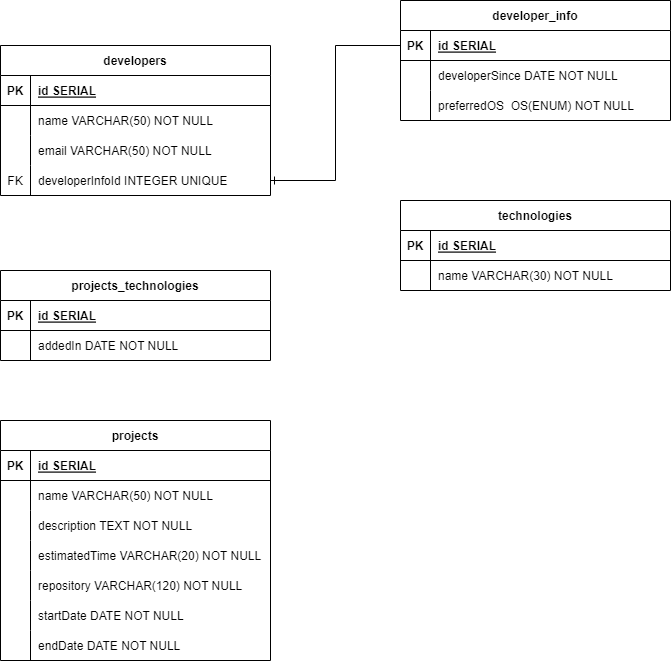

The diagram above was exported from draw.io. Its source (the exported page's mxGraphModel, read from the mxfile embedded in the PNG):
<mxGraphModel dx="1266" dy="802" grid="1" gridSize="10" guides="1" tooltips="1" connect="1" arrows="1" fold="1" page="1" pageScale="1" pageWidth="850" pageHeight="1100" background="#ffffff" math="0" shadow="0" extFonts="Permanent Marker^https://fonts.googleapis.com/css?family=Permanent+Marker">
  <root>
    <mxCell id="0" />
    <mxCell id="1" parent="0" />
    <mxCell id="C-vyLk0tnHw3VtMMgP7b-2" value="developers" style="shape=table;startSize=30;container=1;collapsible=1;childLayout=tableLayout;fixedRows=1;rowLines=0;fontStyle=1;align=center;resizeLast=1;" parent="1" vertex="1">
      <mxGeometry x="70" y="95" width="270" height="150" as="geometry" />
    </mxCell>
    <mxCell id="C-vyLk0tnHw3VtMMgP7b-3" value="" style="shape=partialRectangle;collapsible=0;dropTarget=0;pointerEvents=0;fillColor=none;points=[[0,0.5],[1,0.5]];portConstraint=eastwest;top=0;left=0;right=0;bottom=1;" parent="C-vyLk0tnHw3VtMMgP7b-2" vertex="1">
      <mxGeometry y="30" width="270" height="30" as="geometry" />
    </mxCell>
    <mxCell id="C-vyLk0tnHw3VtMMgP7b-4" value="PK" style="shape=partialRectangle;overflow=hidden;connectable=0;fillColor=none;top=0;left=0;bottom=0;right=0;fontStyle=1;" parent="C-vyLk0tnHw3VtMMgP7b-3" vertex="1">
      <mxGeometry width="30" height="30" as="geometry">
        <mxRectangle width="30" height="30" as="alternateBounds" />
      </mxGeometry>
    </mxCell>
    <mxCell id="C-vyLk0tnHw3VtMMgP7b-5" value="id SERIAL" style="shape=partialRectangle;overflow=hidden;connectable=0;fillColor=none;top=0;left=0;bottom=0;right=0;align=left;spacingLeft=6;fontStyle=5;" parent="C-vyLk0tnHw3VtMMgP7b-3" vertex="1">
      <mxGeometry x="30" width="240" height="30" as="geometry">
        <mxRectangle width="240" height="30" as="alternateBounds" />
      </mxGeometry>
    </mxCell>
    <mxCell id="C-vyLk0tnHw3VtMMgP7b-6" value="" style="shape=partialRectangle;collapsible=0;dropTarget=0;pointerEvents=0;fillColor=none;points=[[0,0.5],[1,0.5]];portConstraint=eastwest;top=0;left=0;right=0;bottom=0;" parent="C-vyLk0tnHw3VtMMgP7b-2" vertex="1">
      <mxGeometry y="60" width="270" height="30" as="geometry" />
    </mxCell>
    <mxCell id="C-vyLk0tnHw3VtMMgP7b-7" value="" style="shape=partialRectangle;overflow=hidden;connectable=0;fillColor=none;top=0;left=0;bottom=0;right=0;" parent="C-vyLk0tnHw3VtMMgP7b-6" vertex="1">
      <mxGeometry width="30" height="30" as="geometry">
        <mxRectangle width="30" height="30" as="alternateBounds" />
      </mxGeometry>
    </mxCell>
    <mxCell id="C-vyLk0tnHw3VtMMgP7b-8" value="name VARCHAR(50) NOT NULL     " style="shape=partialRectangle;overflow=hidden;connectable=0;fillColor=none;top=0;left=0;bottom=0;right=0;align=left;spacingLeft=6;" parent="C-vyLk0tnHw3VtMMgP7b-6" vertex="1">
      <mxGeometry x="30" width="240" height="30" as="geometry">
        <mxRectangle width="240" height="30" as="alternateBounds" />
      </mxGeometry>
    </mxCell>
    <mxCell id="C-vyLk0tnHw3VtMMgP7b-9" value="" style="shape=partialRectangle;collapsible=0;dropTarget=0;pointerEvents=0;fillColor=none;points=[[0,0.5],[1,0.5]];portConstraint=eastwest;top=0;left=0;right=0;bottom=0;" parent="C-vyLk0tnHw3VtMMgP7b-2" vertex="1">
      <mxGeometry y="90" width="270" height="30" as="geometry" />
    </mxCell>
    <mxCell id="C-vyLk0tnHw3VtMMgP7b-10" value="" style="shape=partialRectangle;overflow=hidden;connectable=0;fillColor=none;top=0;left=0;bottom=0;right=0;" parent="C-vyLk0tnHw3VtMMgP7b-9" vertex="1">
      <mxGeometry width="30" height="30" as="geometry">
        <mxRectangle width="30" height="30" as="alternateBounds" />
      </mxGeometry>
    </mxCell>
    <mxCell id="C-vyLk0tnHw3VtMMgP7b-11" value="email VARCHAR(50) NOT NULL" style="shape=partialRectangle;overflow=hidden;connectable=0;fillColor=none;top=0;left=0;bottom=0;right=0;align=left;spacingLeft=6;" parent="C-vyLk0tnHw3VtMMgP7b-9" vertex="1">
      <mxGeometry x="30" width="240" height="30" as="geometry">
        <mxRectangle width="240" height="30" as="alternateBounds" />
      </mxGeometry>
    </mxCell>
    <mxCell id="kRMjInCKh3_ai808SfhC-86" value="" style="shape=partialRectangle;collapsible=0;dropTarget=0;pointerEvents=0;fillColor=none;points=[[0,0.5],[1,0.5]];portConstraint=eastwest;top=0;left=0;right=0;bottom=0;" vertex="1" parent="C-vyLk0tnHw3VtMMgP7b-2">
      <mxGeometry y="120" width="270" height="30" as="geometry" />
    </mxCell>
    <mxCell id="kRMjInCKh3_ai808SfhC-87" value="FK" style="shape=partialRectangle;overflow=hidden;connectable=0;fillColor=none;top=0;left=0;bottom=0;right=0;" vertex="1" parent="kRMjInCKh3_ai808SfhC-86">
      <mxGeometry width="30" height="30" as="geometry">
        <mxRectangle width="30" height="30" as="alternateBounds" />
      </mxGeometry>
    </mxCell>
    <mxCell id="kRMjInCKh3_ai808SfhC-88" value="developerInfoId INTEGER UNIQUE" style="shape=partialRectangle;overflow=hidden;connectable=0;fillColor=none;top=0;left=0;bottom=0;right=0;align=left;spacingLeft=6;" vertex="1" parent="kRMjInCKh3_ai808SfhC-86">
      <mxGeometry x="30" width="240" height="30" as="geometry">
        <mxRectangle width="240" height="30" as="alternateBounds" />
      </mxGeometry>
    </mxCell>
    <mxCell id="C-vyLk0tnHw3VtMMgP7b-23" value="developer_info" style="shape=table;startSize=30;container=1;collapsible=1;childLayout=tableLayout;fixedRows=1;rowLines=0;fontStyle=1;align=center;resizeLast=1;" parent="1" vertex="1">
      <mxGeometry x="470" y="50" width="270.0000000000001" height="120" as="geometry" />
    </mxCell>
    <mxCell id="C-vyLk0tnHw3VtMMgP7b-24" value="" style="shape=partialRectangle;collapsible=0;dropTarget=0;pointerEvents=0;fillColor=none;points=[[0,0.5],[1,0.5]];portConstraint=eastwest;top=0;left=0;right=0;bottom=1;" parent="C-vyLk0tnHw3VtMMgP7b-23" vertex="1">
      <mxGeometry y="30" width="270.0000000000001" height="30" as="geometry" />
    </mxCell>
    <mxCell id="C-vyLk0tnHw3VtMMgP7b-25" value="PK" style="shape=partialRectangle;overflow=hidden;connectable=0;fillColor=none;top=0;left=0;bottom=0;right=0;fontStyle=1;" parent="C-vyLk0tnHw3VtMMgP7b-24" vertex="1">
      <mxGeometry width="30" height="30" as="geometry">
        <mxRectangle width="30" height="30" as="alternateBounds" />
      </mxGeometry>
    </mxCell>
    <mxCell id="C-vyLk0tnHw3VtMMgP7b-26" value="id SERIAL" style="shape=partialRectangle;overflow=hidden;connectable=0;fillColor=none;top=0;left=0;bottom=0;right=0;align=left;spacingLeft=6;fontStyle=5;" parent="C-vyLk0tnHw3VtMMgP7b-24" vertex="1">
      <mxGeometry x="30" width="240.0000000000001" height="30" as="geometry">
        <mxRectangle width="240.0000000000001" height="30" as="alternateBounds" />
      </mxGeometry>
    </mxCell>
    <mxCell id="C-vyLk0tnHw3VtMMgP7b-27" value="" style="shape=partialRectangle;collapsible=0;dropTarget=0;pointerEvents=0;fillColor=none;points=[[0,0.5],[1,0.5]];portConstraint=eastwest;top=0;left=0;right=0;bottom=0;" parent="C-vyLk0tnHw3VtMMgP7b-23" vertex="1">
      <mxGeometry y="60" width="270.0000000000001" height="30" as="geometry" />
    </mxCell>
    <mxCell id="C-vyLk0tnHw3VtMMgP7b-28" value="" style="shape=partialRectangle;overflow=hidden;connectable=0;fillColor=none;top=0;left=0;bottom=0;right=0;" parent="C-vyLk0tnHw3VtMMgP7b-27" vertex="1">
      <mxGeometry width="30" height="30" as="geometry">
        <mxRectangle width="30" height="30" as="alternateBounds" />
      </mxGeometry>
    </mxCell>
    <mxCell id="C-vyLk0tnHw3VtMMgP7b-29" value="developerSince DATE NOT NULL    " style="shape=partialRectangle;overflow=hidden;connectable=0;fillColor=none;top=0;left=0;bottom=0;right=0;align=left;spacingLeft=6;" parent="C-vyLk0tnHw3VtMMgP7b-27" vertex="1">
      <mxGeometry x="30" width="240.0000000000001" height="30" as="geometry">
        <mxRectangle width="240.0000000000001" height="30" as="alternateBounds" />
      </mxGeometry>
    </mxCell>
    <mxCell id="kRMjInCKh3_ai808SfhC-1" style="shape=partialRectangle;collapsible=0;dropTarget=0;pointerEvents=0;fillColor=none;points=[[0,0.5],[1,0.5]];portConstraint=eastwest;top=0;left=0;right=0;bottom=0;" vertex="1" parent="C-vyLk0tnHw3VtMMgP7b-23">
      <mxGeometry y="90" width="270.0000000000001" height="30" as="geometry" />
    </mxCell>
    <mxCell id="kRMjInCKh3_ai808SfhC-2" style="shape=partialRectangle;overflow=hidden;connectable=0;fillColor=none;top=0;left=0;bottom=0;right=0;" vertex="1" parent="kRMjInCKh3_ai808SfhC-1">
      <mxGeometry width="30" height="30" as="geometry">
        <mxRectangle width="30" height="30" as="alternateBounds" />
      </mxGeometry>
    </mxCell>
    <mxCell id="kRMjInCKh3_ai808SfhC-3" value="preferredOS  OS(ENUM) NOT NULL" style="shape=partialRectangle;overflow=hidden;connectable=0;fillColor=none;top=0;left=0;bottom=0;right=0;align=left;spacingLeft=6;" vertex="1" parent="kRMjInCKh3_ai808SfhC-1">
      <mxGeometry x="30" width="240.0000000000001" height="30" as="geometry">
        <mxRectangle width="240.0000000000001" height="30" as="alternateBounds" />
      </mxGeometry>
    </mxCell>
    <mxCell id="kRMjInCKh3_ai808SfhC-4" value="projects" style="shape=table;startSize=30;container=1;collapsible=1;childLayout=tableLayout;fixedRows=1;rowLines=0;fontStyle=1;align=center;resizeLast=1;" vertex="1" parent="1">
      <mxGeometry x="70" y="470" width="270" height="240" as="geometry" />
    </mxCell>
    <mxCell id="kRMjInCKh3_ai808SfhC-5" value="" style="shape=partialRectangle;collapsible=0;dropTarget=0;pointerEvents=0;fillColor=none;points=[[0,0.5],[1,0.5]];portConstraint=eastwest;top=0;left=0;right=0;bottom=1;" vertex="1" parent="kRMjInCKh3_ai808SfhC-4">
      <mxGeometry y="30" width="270" height="30" as="geometry" />
    </mxCell>
    <mxCell id="kRMjInCKh3_ai808SfhC-6" value="PK" style="shape=partialRectangle;overflow=hidden;connectable=0;fillColor=none;top=0;left=0;bottom=0;right=0;fontStyle=1;" vertex="1" parent="kRMjInCKh3_ai808SfhC-5">
      <mxGeometry width="30" height="30" as="geometry">
        <mxRectangle width="30" height="30" as="alternateBounds" />
      </mxGeometry>
    </mxCell>
    <mxCell id="kRMjInCKh3_ai808SfhC-7" value="id SERIAL" style="shape=partialRectangle;overflow=hidden;connectable=0;fillColor=none;top=0;left=0;bottom=0;right=0;align=left;spacingLeft=6;fontStyle=5;" vertex="1" parent="kRMjInCKh3_ai808SfhC-5">
      <mxGeometry x="30" width="240" height="30" as="geometry">
        <mxRectangle width="240" height="30" as="alternateBounds" />
      </mxGeometry>
    </mxCell>
    <mxCell id="kRMjInCKh3_ai808SfhC-8" value="" style="shape=partialRectangle;collapsible=0;dropTarget=0;pointerEvents=0;fillColor=none;points=[[0,0.5],[1,0.5]];portConstraint=eastwest;top=0;left=0;right=0;bottom=0;" vertex="1" parent="kRMjInCKh3_ai808SfhC-4">
      <mxGeometry y="60" width="270" height="30" as="geometry" />
    </mxCell>
    <mxCell id="kRMjInCKh3_ai808SfhC-9" value="" style="shape=partialRectangle;overflow=hidden;connectable=0;fillColor=none;top=0;left=0;bottom=0;right=0;" vertex="1" parent="kRMjInCKh3_ai808SfhC-8">
      <mxGeometry width="30" height="30" as="geometry">
        <mxRectangle width="30" height="30" as="alternateBounds" />
      </mxGeometry>
    </mxCell>
    <mxCell id="kRMjInCKh3_ai808SfhC-10" value="name VARCHAR(50) NOT NULL    " style="shape=partialRectangle;overflow=hidden;connectable=0;fillColor=none;top=0;left=0;bottom=0;right=0;align=left;spacingLeft=6;" vertex="1" parent="kRMjInCKh3_ai808SfhC-8">
      <mxGeometry x="30" width="240" height="30" as="geometry">
        <mxRectangle width="240" height="30" as="alternateBounds" />
      </mxGeometry>
    </mxCell>
    <mxCell id="kRMjInCKh3_ai808SfhC-11" style="shape=partialRectangle;collapsible=0;dropTarget=0;pointerEvents=0;fillColor=none;points=[[0,0.5],[1,0.5]];portConstraint=eastwest;top=0;left=0;right=0;bottom=0;" vertex="1" parent="kRMjInCKh3_ai808SfhC-4">
      <mxGeometry y="90" width="270" height="30" as="geometry" />
    </mxCell>
    <mxCell id="kRMjInCKh3_ai808SfhC-12" style="shape=partialRectangle;overflow=hidden;connectable=0;fillColor=none;top=0;left=0;bottom=0;right=0;" vertex="1" parent="kRMjInCKh3_ai808SfhC-11">
      <mxGeometry width="30" height="30" as="geometry">
        <mxRectangle width="30" height="30" as="alternateBounds" />
      </mxGeometry>
    </mxCell>
    <mxCell id="kRMjInCKh3_ai808SfhC-13" value="description TEXT NOT NULL" style="shape=partialRectangle;overflow=hidden;connectable=0;fillColor=none;top=0;left=0;bottom=0;right=0;align=left;spacingLeft=6;" vertex="1" parent="kRMjInCKh3_ai808SfhC-11">
      <mxGeometry x="30" width="240" height="30" as="geometry">
        <mxRectangle width="240" height="30" as="alternateBounds" />
      </mxGeometry>
    </mxCell>
    <mxCell id="kRMjInCKh3_ai808SfhC-27" style="shape=partialRectangle;collapsible=0;dropTarget=0;pointerEvents=0;fillColor=none;points=[[0,0.5],[1,0.5]];portConstraint=eastwest;top=0;left=0;right=0;bottom=0;" vertex="1" parent="kRMjInCKh3_ai808SfhC-4">
      <mxGeometry y="120" width="270" height="30" as="geometry" />
    </mxCell>
    <mxCell id="kRMjInCKh3_ai808SfhC-28" style="shape=partialRectangle;overflow=hidden;connectable=0;fillColor=none;top=0;left=0;bottom=0;right=0;" vertex="1" parent="kRMjInCKh3_ai808SfhC-27">
      <mxGeometry width="30" height="30" as="geometry">
        <mxRectangle width="30" height="30" as="alternateBounds" />
      </mxGeometry>
    </mxCell>
    <mxCell id="kRMjInCKh3_ai808SfhC-29" value="estimatedTime VARCHAR(20) NOT NULL" style="shape=partialRectangle;overflow=hidden;connectable=0;fillColor=none;top=0;left=0;bottom=0;right=0;align=left;spacingLeft=6;" vertex="1" parent="kRMjInCKh3_ai808SfhC-27">
      <mxGeometry x="30" width="240" height="30" as="geometry">
        <mxRectangle width="240" height="30" as="alternateBounds" />
      </mxGeometry>
    </mxCell>
    <mxCell id="kRMjInCKh3_ai808SfhC-30" style="shape=partialRectangle;collapsible=0;dropTarget=0;pointerEvents=0;fillColor=none;points=[[0,0.5],[1,0.5]];portConstraint=eastwest;top=0;left=0;right=0;bottom=0;" vertex="1" parent="kRMjInCKh3_ai808SfhC-4">
      <mxGeometry y="150" width="270" height="30" as="geometry" />
    </mxCell>
    <mxCell id="kRMjInCKh3_ai808SfhC-31" value="    " style="shape=partialRectangle;overflow=hidden;connectable=0;fillColor=none;top=0;left=0;bottom=0;right=0;" vertex="1" parent="kRMjInCKh3_ai808SfhC-30">
      <mxGeometry width="30" height="30" as="geometry">
        <mxRectangle width="30" height="30" as="alternateBounds" />
      </mxGeometry>
    </mxCell>
    <mxCell id="kRMjInCKh3_ai808SfhC-32" value="repository VARCHAR(120) NOT NULL" style="shape=partialRectangle;overflow=hidden;connectable=0;fillColor=none;top=0;left=0;bottom=0;right=0;align=left;spacingLeft=6;" vertex="1" parent="kRMjInCKh3_ai808SfhC-30">
      <mxGeometry x="30" width="240" height="30" as="geometry">
        <mxRectangle width="240" height="30" as="alternateBounds" />
      </mxGeometry>
    </mxCell>
    <mxCell id="kRMjInCKh3_ai808SfhC-33" style="shape=partialRectangle;collapsible=0;dropTarget=0;pointerEvents=0;fillColor=none;points=[[0,0.5],[1,0.5]];portConstraint=eastwest;top=0;left=0;right=0;bottom=0;" vertex="1" parent="kRMjInCKh3_ai808SfhC-4">
      <mxGeometry y="180" width="270" height="30" as="geometry" />
    </mxCell>
    <mxCell id="kRMjInCKh3_ai808SfhC-34" style="shape=partialRectangle;overflow=hidden;connectable=0;fillColor=none;top=0;left=0;bottom=0;right=0;" vertex="1" parent="kRMjInCKh3_ai808SfhC-33">
      <mxGeometry width="30" height="30" as="geometry">
        <mxRectangle width="30" height="30" as="alternateBounds" />
      </mxGeometry>
    </mxCell>
    <mxCell id="kRMjInCKh3_ai808SfhC-35" value="startDate DATE NOT NULL" style="shape=partialRectangle;overflow=hidden;connectable=0;fillColor=none;top=0;left=0;bottom=0;right=0;align=left;spacingLeft=6;" vertex="1" parent="kRMjInCKh3_ai808SfhC-33">
      <mxGeometry x="30" width="240" height="30" as="geometry">
        <mxRectangle width="240" height="30" as="alternateBounds" />
      </mxGeometry>
    </mxCell>
    <mxCell id="kRMjInCKh3_ai808SfhC-36" style="shape=partialRectangle;collapsible=0;dropTarget=0;pointerEvents=0;fillColor=none;points=[[0,0.5],[1,0.5]];portConstraint=eastwest;top=0;left=0;right=0;bottom=0;" vertex="1" parent="kRMjInCKh3_ai808SfhC-4">
      <mxGeometry y="210" width="270" height="30" as="geometry" />
    </mxCell>
    <mxCell id="kRMjInCKh3_ai808SfhC-37" style="shape=partialRectangle;overflow=hidden;connectable=0;fillColor=none;top=0;left=0;bottom=0;right=0;" vertex="1" parent="kRMjInCKh3_ai808SfhC-36">
      <mxGeometry width="30" height="30" as="geometry">
        <mxRectangle width="30" height="30" as="alternateBounds" />
      </mxGeometry>
    </mxCell>
    <mxCell id="kRMjInCKh3_ai808SfhC-38" value="endDate DATE NOT NULL" style="shape=partialRectangle;overflow=hidden;connectable=0;fillColor=none;top=0;left=0;bottom=0;right=0;align=left;spacingLeft=6;" vertex="1" parent="kRMjInCKh3_ai808SfhC-36">
      <mxGeometry x="30" width="240" height="30" as="geometry">
        <mxRectangle width="240" height="30" as="alternateBounds" />
      </mxGeometry>
    </mxCell>
    <mxCell id="kRMjInCKh3_ai808SfhC-17" value="technologies" style="shape=table;startSize=30;container=1;collapsible=1;childLayout=tableLayout;fixedRows=1;rowLines=0;fontStyle=1;align=center;resizeLast=1;" vertex="1" parent="1">
      <mxGeometry x="470" y="250" width="270" height="90" as="geometry" />
    </mxCell>
    <mxCell id="kRMjInCKh3_ai808SfhC-18" value="" style="shape=partialRectangle;collapsible=0;dropTarget=0;pointerEvents=0;fillColor=none;points=[[0,0.5],[1,0.5]];portConstraint=eastwest;top=0;left=0;right=0;bottom=1;" vertex="1" parent="kRMjInCKh3_ai808SfhC-17">
      <mxGeometry y="30" width="270" height="30" as="geometry" />
    </mxCell>
    <mxCell id="kRMjInCKh3_ai808SfhC-19" value="PK" style="shape=partialRectangle;overflow=hidden;connectable=0;fillColor=none;top=0;left=0;bottom=0;right=0;fontStyle=1;" vertex="1" parent="kRMjInCKh3_ai808SfhC-18">
      <mxGeometry width="30" height="30" as="geometry">
        <mxRectangle width="30" height="30" as="alternateBounds" />
      </mxGeometry>
    </mxCell>
    <mxCell id="kRMjInCKh3_ai808SfhC-20" value="id SERIAL" style="shape=partialRectangle;overflow=hidden;connectable=0;fillColor=none;top=0;left=0;bottom=0;right=0;align=left;spacingLeft=6;fontStyle=5;" vertex="1" parent="kRMjInCKh3_ai808SfhC-18">
      <mxGeometry x="30" width="240" height="30" as="geometry">
        <mxRectangle width="240" height="30" as="alternateBounds" />
      </mxGeometry>
    </mxCell>
    <mxCell id="kRMjInCKh3_ai808SfhC-21" value="" style="shape=partialRectangle;collapsible=0;dropTarget=0;pointerEvents=0;fillColor=none;points=[[0,0.5],[1,0.5]];portConstraint=eastwest;top=0;left=0;right=0;bottom=0;" vertex="1" parent="kRMjInCKh3_ai808SfhC-17">
      <mxGeometry y="60" width="270" height="30" as="geometry" />
    </mxCell>
    <mxCell id="kRMjInCKh3_ai808SfhC-22" value="" style="shape=partialRectangle;overflow=hidden;connectable=0;fillColor=none;top=0;left=0;bottom=0;right=0;" vertex="1" parent="kRMjInCKh3_ai808SfhC-21">
      <mxGeometry width="30" height="30" as="geometry">
        <mxRectangle width="30" height="30" as="alternateBounds" />
      </mxGeometry>
    </mxCell>
    <mxCell id="kRMjInCKh3_ai808SfhC-23" value="name VARCHAR(30) NOT NULL" style="shape=partialRectangle;overflow=hidden;connectable=0;fillColor=none;top=0;left=0;bottom=0;right=0;align=left;spacingLeft=6;" vertex="1" parent="kRMjInCKh3_ai808SfhC-21">
      <mxGeometry x="30" width="240" height="30" as="geometry">
        <mxRectangle width="240" height="30" as="alternateBounds" />
      </mxGeometry>
    </mxCell>
    <mxCell id="kRMjInCKh3_ai808SfhC-70" value="projects_technologies" style="shape=table;startSize=30;container=1;collapsible=1;childLayout=tableLayout;fixedRows=1;rowLines=0;fontStyle=1;align=center;resizeLast=1;" vertex="1" parent="1">
      <mxGeometry x="70" y="320" width="270.0000000000001" height="90" as="geometry" />
    </mxCell>
    <mxCell id="kRMjInCKh3_ai808SfhC-71" value="" style="shape=partialRectangle;collapsible=0;dropTarget=0;pointerEvents=0;fillColor=none;points=[[0,0.5],[1,0.5]];portConstraint=eastwest;top=0;left=0;right=0;bottom=1;" vertex="1" parent="kRMjInCKh3_ai808SfhC-70">
      <mxGeometry y="30" width="270.0000000000001" height="30" as="geometry" />
    </mxCell>
    <mxCell id="kRMjInCKh3_ai808SfhC-72" value="PK" style="shape=partialRectangle;overflow=hidden;connectable=0;fillColor=none;top=0;left=0;bottom=0;right=0;fontStyle=1;" vertex="1" parent="kRMjInCKh3_ai808SfhC-71">
      <mxGeometry width="30" height="30" as="geometry">
        <mxRectangle width="30" height="30" as="alternateBounds" />
      </mxGeometry>
    </mxCell>
    <mxCell id="kRMjInCKh3_ai808SfhC-73" value="id SERIAL" style="shape=partialRectangle;overflow=hidden;connectable=0;fillColor=none;top=0;left=0;bottom=0;right=0;align=left;spacingLeft=6;fontStyle=5;" vertex="1" parent="kRMjInCKh3_ai808SfhC-71">
      <mxGeometry x="30" width="240.0000000000001" height="30" as="geometry">
        <mxRectangle width="240.0000000000001" height="30" as="alternateBounds" />
      </mxGeometry>
    </mxCell>
    <mxCell id="kRMjInCKh3_ai808SfhC-74" value="" style="shape=partialRectangle;collapsible=0;dropTarget=0;pointerEvents=0;fillColor=none;points=[[0,0.5],[1,0.5]];portConstraint=eastwest;top=0;left=0;right=0;bottom=0;" vertex="1" parent="kRMjInCKh3_ai808SfhC-70">
      <mxGeometry y="60" width="270.0000000000001" height="30" as="geometry" />
    </mxCell>
    <mxCell id="kRMjInCKh3_ai808SfhC-75" value="" style="shape=partialRectangle;overflow=hidden;connectable=0;fillColor=none;top=0;left=0;bottom=0;right=0;" vertex="1" parent="kRMjInCKh3_ai808SfhC-74">
      <mxGeometry width="30" height="30" as="geometry">
        <mxRectangle width="30" height="30" as="alternateBounds" />
      </mxGeometry>
    </mxCell>
    <mxCell id="kRMjInCKh3_ai808SfhC-76" value="addedIn DATE NOT NULL" style="shape=partialRectangle;overflow=hidden;connectable=0;fillColor=none;top=0;left=0;bottom=0;right=0;align=left;spacingLeft=6;" vertex="1" parent="kRMjInCKh3_ai808SfhC-74">
      <mxGeometry x="30" width="240.0000000000001" height="30" as="geometry">
        <mxRectangle width="240.0000000000001" height="30" as="alternateBounds" />
      </mxGeometry>
    </mxCell>
    <mxCell id="kRMjInCKh3_ai808SfhC-94" value="" style="fontSize=12;html=1;endArrow=ERone;startArrow=none;rounded=0;endFill=0;startFill=0;entryX=1;entryY=0.5;entryDx=0;entryDy=0;exitX=0;exitY=0.5;exitDx=0;exitDy=0;edgeStyle=orthogonalEdgeStyle;" edge="1" parent="1" source="C-vyLk0tnHw3VtMMgP7b-24" target="kRMjInCKh3_ai808SfhC-86">
      <mxGeometry width="100" height="100" relative="1" as="geometry">
        <mxPoint x="510" y="100" as="sourcePoint" />
        <mxPoint x="350" y="100" as="targetPoint" />
      </mxGeometry>
    </mxCell>
  </root>
</mxGraphModel>